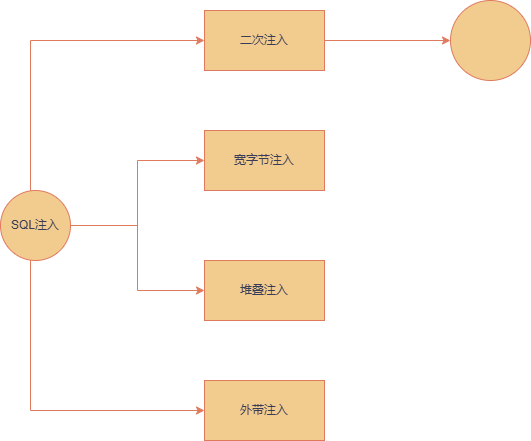

The diagram above was exported from draw.io. Its source (the exported page's mxGraphModel, read from the mxfile embedded in the PNG):
<mxGraphModel dx="880" dy="482" grid="1" gridSize="10" guides="1" tooltips="1" connect="1" arrows="1" fold="1" page="1" pageScale="1" pageWidth="827" pageHeight="1169" math="0" shadow="0">
  <root>
    <mxCell id="0" />
    <mxCell id="1" parent="0" />
    <mxCell id="DOULY4NpzBD9GLmxuvI3-7" style="edgeStyle=orthogonalEdgeStyle;rounded=0;orthogonalLoop=1;jettySize=auto;html=1;strokeColor=#E07A5F;fontColor=#393C56;fillColor=#F2CC8F;" edge="1" parent="1" source="DOULY4NpzBD9GLmxuvI3-1" target="DOULY4NpzBD9GLmxuvI3-6">
      <mxGeometry relative="1" as="geometry" />
    </mxCell>
    <mxCell id="DOULY4NpzBD9GLmxuvI3-9" style="edgeStyle=orthogonalEdgeStyle;rounded=0;orthogonalLoop=1;jettySize=auto;html=1;strokeColor=#E07A5F;fontColor=#393C56;fillColor=#F2CC8F;" edge="1" parent="1" source="DOULY4NpzBD9GLmxuvI3-1" target="DOULY4NpzBD9GLmxuvI3-4">
      <mxGeometry relative="1" as="geometry" />
    </mxCell>
    <mxCell id="DOULY4NpzBD9GLmxuvI3-10" style="edgeStyle=orthogonalEdgeStyle;rounded=0;orthogonalLoop=1;jettySize=auto;html=1;entryX=0;entryY=0.5;entryDx=0;entryDy=0;strokeColor=#E07A5F;fontColor=#393C56;fillColor=#F2CC8F;" edge="1" parent="1" source="DOULY4NpzBD9GLmxuvI3-1" target="DOULY4NpzBD9GLmxuvI3-2">
      <mxGeometry relative="1" as="geometry">
        <Array as="points">
          <mxPoint x="120" y="50" />
        </Array>
      </mxGeometry>
    </mxCell>
    <mxCell id="DOULY4NpzBD9GLmxuvI3-11" style="edgeStyle=orthogonalEdgeStyle;rounded=0;orthogonalLoop=1;jettySize=auto;html=1;entryX=0;entryY=0.5;entryDx=0;entryDy=0;strokeColor=#E07A5F;fontColor=#393C56;fillColor=#F2CC8F;" edge="1" parent="1" source="DOULY4NpzBD9GLmxuvI3-1" target="DOULY4NpzBD9GLmxuvI3-5">
      <mxGeometry relative="1" as="geometry">
        <Array as="points">
          <mxPoint x="120" y="420" />
        </Array>
      </mxGeometry>
    </mxCell>
    <mxCell id="DOULY4NpzBD9GLmxuvI3-1" value="SQL注入" style="ellipse;whiteSpace=wrap;html=1;strokeColor=#E07A5F;fontColor=#393C56;fillColor=#F2CC8F;" vertex="1" parent="1">
      <mxGeometry x="90" y="200" width="70" height="70" as="geometry" />
    </mxCell>
    <mxCell id="DOULY4NpzBD9GLmxuvI3-4" value="宽字节注入" style="whiteSpace=wrap;html=1;fillColor=#F2CC8F;strokeColor=#E07A5F;fontColor=#393C56;" vertex="1" parent="1">
      <mxGeometry x="294" y="140" width="120" height="60" as="geometry" />
    </mxCell>
    <mxCell id="DOULY4NpzBD9GLmxuvI3-5" value="外带注入" style="whiteSpace=wrap;html=1;fillColor=#F2CC8F;strokeColor=#E07A5F;fontColor=#393C56;" vertex="1" parent="1">
      <mxGeometry x="294" y="390" width="120" height="60" as="geometry" />
    </mxCell>
    <mxCell id="DOULY4NpzBD9GLmxuvI3-6" value="堆叠注入" style="whiteSpace=wrap;html=1;fillColor=#F2CC8F;strokeColor=#E07A5F;fontColor=#393C56;" vertex="1" parent="1">
      <mxGeometry x="294" y="270" width="120" height="60" as="geometry" />
    </mxCell>
    <mxCell id="DOULY4NpzBD9GLmxuvI3-15" style="edgeStyle=orthogonalEdgeStyle;rounded=0;orthogonalLoop=1;jettySize=auto;html=1;exitX=1;exitY=0.5;exitDx=0;exitDy=0;strokeColor=#E07A5F;fontColor=#393C56;fillColor=#F2CC8F;" edge="1" parent="1" source="DOULY4NpzBD9GLmxuvI3-2" target="DOULY4NpzBD9GLmxuvI3-14">
      <mxGeometry relative="1" as="geometry" />
    </mxCell>
    <mxCell id="DOULY4NpzBD9GLmxuvI3-2" value="二次注入" style="whiteSpace=wrap;html=1;fillColor=#F2CC8F;strokeColor=#E07A5F;fontColor=#393C56;" vertex="1" parent="1">
      <mxGeometry x="294" y="20" width="120" height="60" as="geometry" />
    </mxCell>
    <mxCell id="DOULY4NpzBD9GLmxuvI3-14" value="" style="ellipse;whiteSpace=wrap;html=1;strokeColor=#E07A5F;fontColor=#393C56;fillColor=#F2CC8F;" vertex="1" parent="1">
      <mxGeometry x="540" y="10" width="80" height="80" as="geometry" />
    </mxCell>
  </root>
</mxGraphModel>